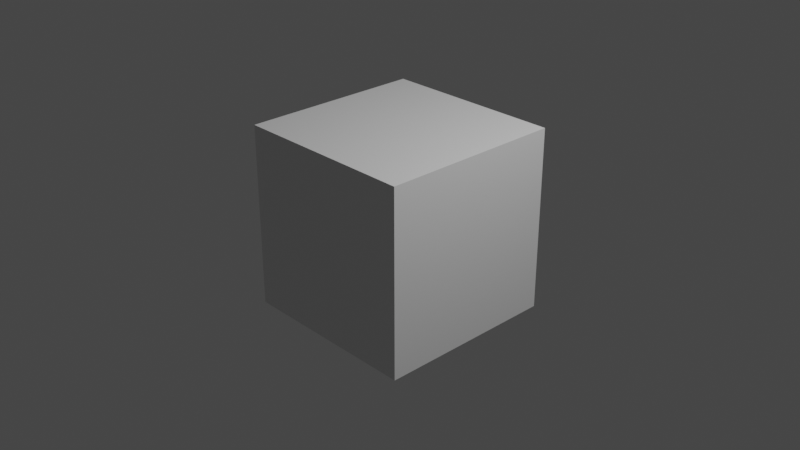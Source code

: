 # Source: resupply_locker-close.blend  (saved by Blender 2.92.15; exported with 4.5.12 LTS)
import bpy
from mathutils import Matrix  # noqa: F401  (used for matrix-valued properties, if any)

bpy.ops.wm.read_factory_settings(use_empty=True)
scene = bpy.context.scene
scene.name = 'close'

# ---- collections
col_collection = bpy.data.collections.new('Collection'); scene.collection.children.link(col_collection)
col_resupply_locker = bpy.data.collections.new('resupply_locker'); scene.collection.children.link(col_resupply_locker)

# ---- materials (node trees are filled in below, after node groups)
mat_material = bpy.data.materials.new('Material')
mat_material.alpha_threshold = 0.0
mat_material.use_transparent_shadow = False
mat_material.line_color = (0.0, 0.0, 0.0, 1.0)

# ---- material node trees
mat_material.use_nodes = True; mat_material.node_tree.nodes.clear()
_N = mat_material.node_tree.nodes; _L = mat_material.node_tree.links
n0 = _N.new('ShaderNodeOutputMaterial'); n0.name = 'Material Output'; n0.location = (300, 300)
n1 = _N.new('ShaderNodeBsdfPrincipled'); n1.name = 'Principled BSDF'; n1.location = (10, 300)
n1.distribution = 'GGX'
n1.subsurface_method = 'BURLEY'
n1.inputs[2].default_value = 0.4
n1.inputs[3].default_value = 1.45
n1.inputs[27].default_value = (0.0, 0.0, 0.0, 1.0)
n1.inputs[28].default_value = 1.0
_L.new(n1.outputs[0], n0.inputs[0])
n0.is_active_output = True

# ---- world
world_world = bpy.data.worlds.new('World'); scene.world = world_world
world_world.use_nodes = True; world_world.node_tree.nodes.clear()
_N = world_world.node_tree.nodes; _L = world_world.node_tree.links
n0 = _N.new('ShaderNodeOutputWorld'); n0.name = 'World Output'; n0.location = (300, 300)
n1 = _N.new('ShaderNodeBackground'); n1.name = 'Background'; n1.location = (10, 300)
n1.inputs[0].default_value = (0.05088, 0.05088, 0.05088, 1.0)
_L.new(n1.outputs[0], n0.inputs[0])
n0.is_active_output = True
world_world.color = (0.05088, 0.05088, 0.05088)
world_world.use_sun_shadow = False
world_world.sun_shadow_jitter_overblur = 0.0

# ---- cameras
cam_camera = bpy.data.cameras.new('Camera')
cam_camera.clip_end = 100.0
cam_camera.ortho_scale = 7.314

# ---- lights
light_light = bpy.data.lights.new('Light', 'POINT')
light_light.transmission_factor = 0.0
light_light.energy = 1000.0
light_light.shadow_soft_size = 0.1
light_light.shadow_maximum_resolution = 0.006
light_light.use_absolute_resolution = True

# ---- meshes
me_cube = bpy.data.meshes.new('Cube')
me_cube.from_pydata([(1.0, 1.0, 1.0), (1.0, 1.0, -1.0), (1.0, -1.0, 1.0), (1.0, -1.0, -1.0), (-1.0, 1.0, 1.0), (-1.0, 1.0, -1.0), (-1.0, -1.0, 1.0), (-1.0, -1.0, -1.0)], [], [(0, 4, 6, 2), (3, 2, 6, 7), (7, 6, 4, 5), (5, 1, 3, 7), (1, 0, 2, 3), (5, 4, 0, 1)])
_uv = me_cube.uv_layers.new(name='UVMap')
_uv.uv.foreach_set('vector', [0.625, 0.5, 0.875, 0.5, 0.875, 0.75, 0.625, 0.75, 0.375, 0.75, 0.625, 0.75, 0.625, 1.0, 0.375, 1.0, 0.375, 0.0, 0.625, 0.0, 0.625, 0.25, 0.375, 0.25, 0.125, 0.5, 0.375, 0.5, 0.375, 0.75, 0.125, 0.75, 0.375, 0.5, 0.625, 0.5, 0.625, 0.75, 0.375, 0.75, 0.375, 0.25, 0.625, 0.25, 0.625, 0.5, 0.375, 0.5])
me_cube.materials.append(mat_material)
me_cube.use_remesh_preserve_volume = False
me_cube.use_remesh_preserve_attributes = False
me_cube.use_mirror_vertex_groups = False
me_cube.update()
arm_resupply_locker_qc_skeleton = bpy.data.armatures.new('resupply_locker.qc_skeleton')  # bones are not reproduced

# ---- objects
ob_resupply_locker_qc_skeleton_proxy = bpy.data.objects.new('resupply_locker.qc_skeleton_proxy', arm_resupply_locker_qc_skeleton)
ob_cube = bpy.data.objects.new('Cube', me_cube)
ob_light = bpy.data.objects.new('Light', light_light)
ob_camera = bpy.data.objects.new('Camera', cam_camera)

# ---- transforms, parenting, visibility, modifiers, constraints
ob_resupply_locker_qc_skeleton_proxy.location = (0.0, 0.0, 0.0)
ob_resupply_locker_qc_skeleton_proxy.empty_image_offset = (-0.5, -0.5)
ob_resupply_locker_qc_skeleton_proxy.lineart.crease_threshold = 0.0
ob_cube.location = (0.0, 0.0, 0.0)
ob_cube.lock_rotations_4d = False
ob_cube.empty_display_type = 'ARROWS'
ob_cube.lineart.crease_threshold = 0.0
ob_light.location = (4.076, 1.005, 5.904)
ob_light.rotation_euler = (0.6503, 0.05522, 1.866)
ob_light.lock_rotations_4d = False
ob_light.empty_display_type = 'ARROWS'
ob_light.color = (0.0, 0.0, 0.0, 0.0)
ob_light.lineart.crease_threshold = 0.0
ob_camera.location = (7.359, -6.926, 4.958)
ob_camera.rotation_euler = (1.109, 0.0, 0.8149)
ob_camera.lock_rotations_4d = False
ob_camera.empty_display_type = 'ARROWS'
ob_camera.color = (0.0, 0.0, 0.0, 0.0)
ob_camera.display_type = 'WIRE'
ob_camera.lineart.crease_threshold = 0.0

# ---- collection membership
scene.collection.objects.link(ob_resupply_locker_qc_skeleton_proxy)
col_collection.objects.link(ob_cube)
col_collection.objects.link(ob_light)
col_collection.objects.link(ob_camera)

# ---- scene / render settings (as saved in the file)
scene.camera = ob_camera
scene.frame_start = 0; scene.frame_end = 29; scene.frame_set(0)
scene.render.engine = 'BLENDER_EEVEE_NEXT'
scene.cycles.use_denoising = False
scene.cycles.samples = 128
scene.cycles.sampling_pattern = 'TABULATED_SOBOL'
scene.cycles.use_adaptive_sampling = False
scene.cycles.use_light_tree = False
scene.view_settings.view_transform = 'Filmic'
bpy.context.view_layer.update()
